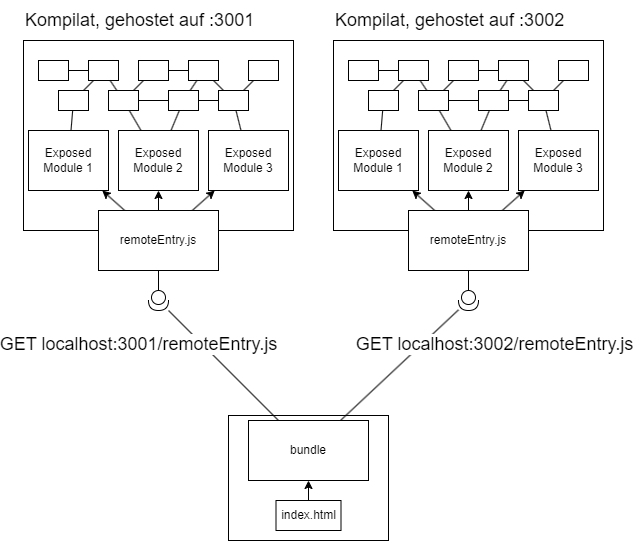

The diagram above was exported from draw.io. Its source (the exported page's mxGraphModel, read from the mxfile embedded in the PNG):
<mxGraphModel dx="538" dy="371" grid="1" gridSize="10" guides="1" tooltips="1" connect="1" arrows="1" fold="1" page="0" pageScale="1" pageWidth="850" pageHeight="1100" math="0" shadow="0">
  <root>
    <mxCell id="0" />
    <mxCell id="1" parent="0" />
    <mxCell id="104" value="" style="rounded=0;whiteSpace=wrap;html=1;" parent="1" vertex="1">
      <mxGeometry x="235" y="415" width="160" height="125" as="geometry" />
    </mxCell>
    <mxCell id="2" value="" style="rounded=0;whiteSpace=wrap;html=1;" parent="1" vertex="1">
      <mxGeometry x="30" y="40" width="270" height="190" as="geometry" />
    </mxCell>
    <mxCell id="30" style="edgeStyle=none;html=1;endArrow=classic;endFill=1;" parent="1" source="3" target="5" edge="1">
      <mxGeometry relative="1" as="geometry" />
    </mxCell>
    <mxCell id="31" style="edgeStyle=none;html=1;endArrow=classic;endFill=1;" parent="1" source="3" target="6" edge="1">
      <mxGeometry relative="1" as="geometry" />
    </mxCell>
    <mxCell id="32" style="edgeStyle=none;html=1;endArrow=classic;endFill=1;" parent="1" source="3" target="4" edge="1">
      <mxGeometry relative="1" as="geometry" />
    </mxCell>
    <mxCell id="3" value="remoteEntry.js" style="rounded=0;whiteSpace=wrap;html=1;" parent="1" vertex="1">
      <mxGeometry x="105" y="210" width="120" height="60" as="geometry" />
    </mxCell>
    <mxCell id="16" style="edgeStyle=none;html=1;endArrow=none;endFill=0;" parent="1" source="4" target="15" edge="1">
      <mxGeometry relative="1" as="geometry" />
    </mxCell>
    <mxCell id="4" value="Exposed&lt;br&gt;Module 1" style="rounded=0;whiteSpace=wrap;html=1;" parent="1" vertex="1">
      <mxGeometry x="35" y="130" width="80" height="60" as="geometry" />
    </mxCell>
    <mxCell id="17" style="edgeStyle=none;html=1;endArrow=none;endFill=0;" parent="1" source="5" target="14" edge="1">
      <mxGeometry relative="1" as="geometry" />
    </mxCell>
    <mxCell id="18" style="edgeStyle=none;html=1;endArrow=none;endFill=0;" parent="1" source="5" target="13" edge="1">
      <mxGeometry relative="1" as="geometry" />
    </mxCell>
    <mxCell id="5" value="Exposed&lt;br&gt;Module 2" style="rounded=0;whiteSpace=wrap;html=1;" parent="1" vertex="1">
      <mxGeometry x="125" y="130" width="80" height="60" as="geometry" />
    </mxCell>
    <mxCell id="19" style="edgeStyle=none;html=1;endArrow=none;endFill=0;" parent="1" source="6" target="12" edge="1">
      <mxGeometry relative="1" as="geometry" />
    </mxCell>
    <mxCell id="6" value="Exposed&lt;br&gt;Module 3" style="rounded=0;whiteSpace=wrap;html=1;" parent="1" vertex="1">
      <mxGeometry x="215" y="130" width="80" height="60" as="geometry" />
    </mxCell>
    <mxCell id="29" style="edgeStyle=none;html=1;endArrow=none;endFill=0;" parent="1" source="7" target="8" edge="1">
      <mxGeometry relative="1" as="geometry" />
    </mxCell>
    <mxCell id="7" value="" style="rounded=0;whiteSpace=wrap;html=1;" parent="1" vertex="1">
      <mxGeometry x="45" y="60" width="30" height="20" as="geometry" />
    </mxCell>
    <mxCell id="8" value="" style="rounded=0;whiteSpace=wrap;html=1;" parent="1" vertex="1">
      <mxGeometry x="95" y="60" width="30" height="20" as="geometry" />
    </mxCell>
    <mxCell id="26" style="edgeStyle=none;html=1;endArrow=none;endFill=0;" parent="1" source="9" target="10" edge="1">
      <mxGeometry relative="1" as="geometry" />
    </mxCell>
    <mxCell id="9" value="" style="rounded=0;whiteSpace=wrap;html=1;" parent="1" vertex="1">
      <mxGeometry x="145" y="60" width="30" height="20" as="geometry" />
    </mxCell>
    <mxCell id="10" value="" style="rounded=0;whiteSpace=wrap;html=1;" parent="1" vertex="1">
      <mxGeometry x="195" y="60" width="30" height="20" as="geometry" />
    </mxCell>
    <mxCell id="11" value="" style="rounded=0;whiteSpace=wrap;html=1;" parent="1" vertex="1">
      <mxGeometry x="255" y="60" width="30" height="20" as="geometry" />
    </mxCell>
    <mxCell id="20" style="edgeStyle=none;html=1;endArrow=none;endFill=0;" parent="1" source="12" target="11" edge="1">
      <mxGeometry relative="1" as="geometry" />
    </mxCell>
    <mxCell id="21" style="edgeStyle=none;html=1;endArrow=none;endFill=0;" parent="1" source="12" target="10" edge="1">
      <mxGeometry relative="1" as="geometry" />
    </mxCell>
    <mxCell id="12" value="" style="rounded=0;whiteSpace=wrap;html=1;" parent="1" vertex="1">
      <mxGeometry x="225" y="90" width="30" height="20" as="geometry" />
    </mxCell>
    <mxCell id="22" style="edgeStyle=none;html=1;endArrow=none;endFill=0;" parent="1" source="13" target="10" edge="1">
      <mxGeometry relative="1" as="geometry" />
    </mxCell>
    <mxCell id="23" style="edgeStyle=none;html=1;endArrow=none;endFill=0;" parent="1" source="13" target="12" edge="1">
      <mxGeometry relative="1" as="geometry" />
    </mxCell>
    <mxCell id="24" style="edgeStyle=none;html=1;entryX=1;entryY=0.5;entryDx=0;entryDy=0;endArrow=none;endFill=0;" parent="1" source="13" target="14" edge="1">
      <mxGeometry relative="1" as="geometry" />
    </mxCell>
    <mxCell id="13" value="" style="rounded=0;whiteSpace=wrap;html=1;" parent="1" vertex="1">
      <mxGeometry x="175" y="90" width="30" height="20" as="geometry" />
    </mxCell>
    <mxCell id="25" style="edgeStyle=none;html=1;endArrow=none;endFill=0;" parent="1" source="14" target="9" edge="1">
      <mxGeometry relative="1" as="geometry" />
    </mxCell>
    <mxCell id="27" style="edgeStyle=none;html=1;endArrow=none;endFill=0;" parent="1" source="14" target="8" edge="1">
      <mxGeometry relative="1" as="geometry" />
    </mxCell>
    <mxCell id="14" value="" style="rounded=0;whiteSpace=wrap;html=1;" parent="1" vertex="1">
      <mxGeometry x="115" y="90" width="30" height="20" as="geometry" />
    </mxCell>
    <mxCell id="28" style="edgeStyle=none;html=1;endArrow=none;endFill=0;" parent="1" source="15" target="8" edge="1">
      <mxGeometry relative="1" as="geometry" />
    </mxCell>
    <mxCell id="15" value="" style="rounded=0;whiteSpace=wrap;html=1;" parent="1" vertex="1">
      <mxGeometry x="65" y="90" width="30" height="20" as="geometry" />
    </mxCell>
    <mxCell id="34" style="edgeStyle=none;html=1;endArrow=none;endFill=0;" parent="1" source="33" target="3" edge="1">
      <mxGeometry relative="1" as="geometry" />
    </mxCell>
    <mxCell id="107" style="edgeStyle=none;html=1;fontSize=18;endArrow=none;endFill=0;" parent="1" source="33" target="105" edge="1">
      <mxGeometry relative="1" as="geometry">
        <mxPoint x="199.99999999999994" y="340" as="targetPoint" />
      </mxGeometry>
    </mxCell>
    <mxCell id="109" value="GET localhost:3001/remoteEntry.js" style="edgeLabel;html=1;align=center;verticalAlign=middle;resizable=0;points=[];fontSize=18;" parent="107" vertex="1" connectable="0">
      <mxGeometry x="-0.4401" y="-3" relative="1" as="geometry">
        <mxPoint x="-59" y="1" as="offset" />
      </mxGeometry>
    </mxCell>
    <mxCell id="33" value="" style="shape=providedRequiredInterface;html=1;verticalLabelPosition=bottom;sketch=0;rotation=90;" parent="1" vertex="1">
      <mxGeometry x="155" y="290" width="20" height="20" as="geometry" />
    </mxCell>
    <mxCell id="35" value="" style="rounded=0;whiteSpace=wrap;html=1;" parent="1" vertex="1">
      <mxGeometry x="340" y="40" width="270" height="190" as="geometry" />
    </mxCell>
    <mxCell id="36" style="edgeStyle=none;html=1;endArrow=classic;endFill=1;" parent="1" source="39" target="44" edge="1">
      <mxGeometry relative="1" as="geometry" />
    </mxCell>
    <mxCell id="37" style="edgeStyle=none;html=1;endArrow=classic;endFill=1;" parent="1" source="39" target="46" edge="1">
      <mxGeometry relative="1" as="geometry" />
    </mxCell>
    <mxCell id="38" style="edgeStyle=none;html=1;endArrow=classic;endFill=1;" parent="1" source="39" target="41" edge="1">
      <mxGeometry relative="1" as="geometry" />
    </mxCell>
    <mxCell id="39" value="remoteEntry.js" style="rounded=0;whiteSpace=wrap;html=1;" parent="1" vertex="1">
      <mxGeometry x="415" y="210" width="120" height="60" as="geometry" />
    </mxCell>
    <mxCell id="40" style="edgeStyle=none;html=1;endArrow=none;endFill=0;" parent="1" source="41" target="65" edge="1">
      <mxGeometry relative="1" as="geometry" />
    </mxCell>
    <mxCell id="41" value="Exposed&lt;br&gt;Module 1" style="rounded=0;whiteSpace=wrap;html=1;" parent="1" vertex="1">
      <mxGeometry x="345" y="130" width="80" height="60" as="geometry" />
    </mxCell>
    <mxCell id="42" style="edgeStyle=none;html=1;endArrow=none;endFill=0;" parent="1" source="44" target="63" edge="1">
      <mxGeometry relative="1" as="geometry" />
    </mxCell>
    <mxCell id="43" style="edgeStyle=none;html=1;endArrow=none;endFill=0;" parent="1" source="44" target="60" edge="1">
      <mxGeometry relative="1" as="geometry" />
    </mxCell>
    <mxCell id="44" value="Exposed&lt;br&gt;Module 2" style="rounded=0;whiteSpace=wrap;html=1;" parent="1" vertex="1">
      <mxGeometry x="435" y="130" width="80" height="60" as="geometry" />
    </mxCell>
    <mxCell id="45" style="edgeStyle=none;html=1;endArrow=none;endFill=0;" parent="1" source="46" target="56" edge="1">
      <mxGeometry relative="1" as="geometry" />
    </mxCell>
    <mxCell id="46" value="Exposed&lt;br&gt;Module 3" style="rounded=0;whiteSpace=wrap;html=1;" parent="1" vertex="1">
      <mxGeometry x="525" y="130" width="80" height="60" as="geometry" />
    </mxCell>
    <mxCell id="47" style="edgeStyle=none;html=1;endArrow=none;endFill=0;" parent="1" source="48" target="49" edge="1">
      <mxGeometry relative="1" as="geometry" />
    </mxCell>
    <mxCell id="48" value="" style="rounded=0;whiteSpace=wrap;html=1;" parent="1" vertex="1">
      <mxGeometry x="355" y="60" width="30" height="20" as="geometry" />
    </mxCell>
    <mxCell id="49" value="" style="rounded=0;whiteSpace=wrap;html=1;" parent="1" vertex="1">
      <mxGeometry x="405" y="60" width="30" height="20" as="geometry" />
    </mxCell>
    <mxCell id="50" style="edgeStyle=none;html=1;endArrow=none;endFill=0;" parent="1" source="51" target="52" edge="1">
      <mxGeometry relative="1" as="geometry" />
    </mxCell>
    <mxCell id="51" value="" style="rounded=0;whiteSpace=wrap;html=1;" parent="1" vertex="1">
      <mxGeometry x="455" y="60" width="30" height="20" as="geometry" />
    </mxCell>
    <mxCell id="52" value="" style="rounded=0;whiteSpace=wrap;html=1;" parent="1" vertex="1">
      <mxGeometry x="505" y="60" width="30" height="20" as="geometry" />
    </mxCell>
    <mxCell id="53" value="" style="rounded=0;whiteSpace=wrap;html=1;" parent="1" vertex="1">
      <mxGeometry x="565" y="60" width="30" height="20" as="geometry" />
    </mxCell>
    <mxCell id="54" style="edgeStyle=none;html=1;endArrow=none;endFill=0;" parent="1" source="56" target="53" edge="1">
      <mxGeometry relative="1" as="geometry" />
    </mxCell>
    <mxCell id="55" style="edgeStyle=none;html=1;endArrow=none;endFill=0;" parent="1" source="56" target="52" edge="1">
      <mxGeometry relative="1" as="geometry" />
    </mxCell>
    <mxCell id="56" value="" style="rounded=0;whiteSpace=wrap;html=1;" parent="1" vertex="1">
      <mxGeometry x="535" y="90" width="30" height="20" as="geometry" />
    </mxCell>
    <mxCell id="57" style="edgeStyle=none;html=1;endArrow=none;endFill=0;" parent="1" source="60" target="52" edge="1">
      <mxGeometry relative="1" as="geometry" />
    </mxCell>
    <mxCell id="58" style="edgeStyle=none;html=1;endArrow=none;endFill=0;" parent="1" source="60" target="56" edge="1">
      <mxGeometry relative="1" as="geometry" />
    </mxCell>
    <mxCell id="59" style="edgeStyle=none;html=1;entryX=1;entryY=0.5;entryDx=0;entryDy=0;endArrow=none;endFill=0;" parent="1" source="60" target="63" edge="1">
      <mxGeometry relative="1" as="geometry" />
    </mxCell>
    <mxCell id="60" value="" style="rounded=0;whiteSpace=wrap;html=1;" parent="1" vertex="1">
      <mxGeometry x="485" y="90" width="30" height="20" as="geometry" />
    </mxCell>
    <mxCell id="61" style="edgeStyle=none;html=1;endArrow=none;endFill=0;" parent="1" source="63" target="51" edge="1">
      <mxGeometry relative="1" as="geometry" />
    </mxCell>
    <mxCell id="62" style="edgeStyle=none;html=1;endArrow=none;endFill=0;" parent="1" source="63" target="49" edge="1">
      <mxGeometry relative="1" as="geometry" />
    </mxCell>
    <mxCell id="63" value="" style="rounded=0;whiteSpace=wrap;html=1;" parent="1" vertex="1">
      <mxGeometry x="425" y="90" width="30" height="20" as="geometry" />
    </mxCell>
    <mxCell id="64" style="edgeStyle=none;html=1;endArrow=none;endFill=0;" parent="1" source="65" target="49" edge="1">
      <mxGeometry relative="1" as="geometry" />
    </mxCell>
    <mxCell id="65" value="" style="rounded=0;whiteSpace=wrap;html=1;" parent="1" vertex="1">
      <mxGeometry x="375" y="90" width="30" height="20" as="geometry" />
    </mxCell>
    <mxCell id="66" style="edgeStyle=none;html=1;endArrow=none;endFill=0;" parent="1" source="67" target="39" edge="1">
      <mxGeometry relative="1" as="geometry" />
    </mxCell>
    <mxCell id="108" style="edgeStyle=none;html=1;fontSize=18;endArrow=none;endFill=0;" parent="1" source="67" target="105" edge="1">
      <mxGeometry relative="1" as="geometry" />
    </mxCell>
    <mxCell id="111" value="&lt;span style=&quot;color: rgba(0, 0, 0, 0); font-family: monospace; font-size: 0px; text-align: start;&quot;&gt;%3CmxGraphModel%3E%3Croot%3E%3CmxCell%20id%3D%220%22%2F%3E%3CmxCell%20id%3D%221%22%20parent%3D%220%22%2F%3E%3CmxCell%20id%3D%222%22%20value%3D%22GET%20localhost%3A3001%2FremoteEntry.js%22%20style%3D%22edgeLabel%3Bhtml%3D1%3Balign%3Dcenter%3BverticalAlign%3Dmiddle%3Bresizable%3D0%3Bpoints%3D%5B%5D%3BfontSize%3D18%3B%22%20vertex%3D%221%22%20connectable%3D%220%22%20parent%3D%221%22%3E%3CmxGeometry%20x%3D%22479.9199625476931%22%20y%3D%22349.6436045068873%22%20as%3D%22geometry%22%2F%3E%3C%2FmxCell%3E%3C%2Froot%3E%3C%2FmxGraphModel%G&lt;/span&gt;" style="edgeLabel;html=1;align=center;verticalAlign=middle;resizable=0;points=[];fontSize=18;" parent="108" vertex="1" connectable="0">
      <mxGeometry x="-0.384" y="-1" relative="1" as="geometry">
        <mxPoint as="offset" />
      </mxGeometry>
    </mxCell>
    <mxCell id="112" value="GET localhost:3002/remoteEntry.js" style="edgeLabel;html=1;align=center;verticalAlign=middle;resizable=0;points=[];fontSize=18;" parent="108" vertex="1" connectable="0">
      <mxGeometry x="-0.4078" y="-2" relative="1" as="geometry">
        <mxPoint x="72" y="3" as="offset" />
      </mxGeometry>
    </mxCell>
    <mxCell id="67" value="" style="shape=providedRequiredInterface;html=1;verticalLabelPosition=bottom;sketch=0;rotation=90;" parent="1" vertex="1">
      <mxGeometry x="465" y="290" width="20" height="20" as="geometry" />
    </mxCell>
    <mxCell id="101" value="Kompilat, gehostet auf :3001" style="text;html=1;align=left;verticalAlign=middle;resizable=0;points=[];autosize=1;strokeColor=none;fillColor=none;fontSize=18;" parent="1" vertex="1">
      <mxGeometry x="30" width="250" height="40" as="geometry" />
    </mxCell>
    <mxCell id="102" value="Kompilat, gehostet auf :3002" style="text;html=1;align=left;verticalAlign=middle;resizable=0;points=[];autosize=1;strokeColor=none;fillColor=none;fontSize=18;" parent="1" vertex="1">
      <mxGeometry x="340" width="250" height="40" as="geometry" />
    </mxCell>
    <mxCell id="105" value="bundle" style="rounded=0;whiteSpace=wrap;html=1;" parent="1" vertex="1">
      <mxGeometry x="255" y="420" width="120" height="60" as="geometry" />
    </mxCell>
    <mxCell id="114" style="edgeStyle=none;html=1;" edge="1" parent="1" source="113" target="105">
      <mxGeometry relative="1" as="geometry" />
    </mxCell>
    <mxCell id="113" value="index.html" style="rounded=0;whiteSpace=wrap;html=1;" vertex="1" parent="1">
      <mxGeometry x="282.5" y="500" width="65" height="30" as="geometry" />
    </mxCell>
  </root>
</mxGraphModel>